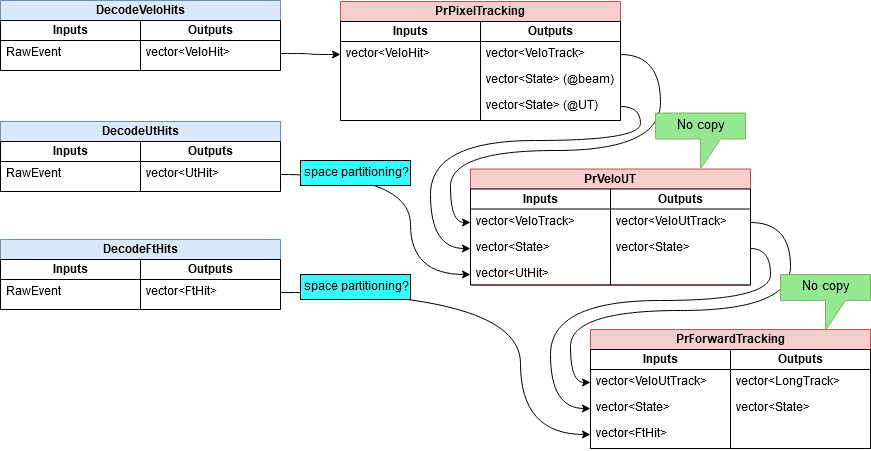

The diagram above was exported from draw.io. Its source (the exported page's mxGraphModel, read from the mxfile embedded in the PNG):
<mxGraphModel dx="2272" dy="791" grid="1" gridSize="10" guides="1" tooltips="1" connect="1" arrows="1" fold="1" page="1" pageScale="1" pageWidth="850" pageHeight="1100" math="0" shadow="0">
  <root>
    <mxCell id="0" />
    <mxCell id="1" parent="0" />
    <mxCell id="2" value="DecodeVeloHits" style="swimlane;html=1;childLayout=stackLayout;startSize=20;fillColor=#dae8fc;strokeColor=#6c8ebf;" vertex="1" parent="1">
      <mxGeometry x="-740" y="1310" width="280" height="70" as="geometry" />
    </mxCell>
    <mxCell id="3" value="Inputs" style="swimlane;html=1;startSize=20;childLayout=stackLayout;horizontalStack=0" vertex="1" parent="2">
      <mxGeometry y="20" width="140" height="50" as="geometry" />
    </mxCell>
    <mxCell id="4" value="RawEvent" style="text;html=1;strokeColor=none;fillColor=none;align=left;verticalAlign=top;spacingLeft=4;spacingRight=4;whiteSpace=wrap;overflow=hidden;rotatable=0;points=[[0,0.5],[1,0.5]];portConstraint=eastwest;" vertex="1" parent="3">
      <mxGeometry y="20" width="140" height="26" as="geometry" />
    </mxCell>
    <mxCell id="5" value="Outputs" style="swimlane;html=1;startSize=20;childLayout=stackLayout;horizontalStack=0" vertex="1" parent="2">
      <mxGeometry x="140" y="20" width="140" height="50" as="geometry">
        <mxRectangle x="90" y="20" width="70" height="70" as="alternateBounds" />
      </mxGeometry>
    </mxCell>
    <mxCell id="6" value="vector&amp;lt;VeloHit&amp;gt;" style="text;html=1;strokeColor=none;fillColor=none;align=left;verticalAlign=top;spacingLeft=4;spacingRight=4;whiteSpace=wrap;overflow=hidden;rotatable=0;points=[[0,0.5],[1,0.5]];portConstraint=eastwest;" vertex="1" parent="5">
      <mxGeometry y="20" width="140" height="26" as="geometry" />
    </mxCell>
    <mxCell id="7" value="DecodeUtHits" style="swimlane;html=1;childLayout=stackLayout;startSize=20;fillColor=#dae8fc;strokeColor=#6c8ebf;" vertex="1" parent="1">
      <mxGeometry x="-740" y="1431" width="280" height="70" as="geometry" />
    </mxCell>
    <mxCell id="8" value="Inputs" style="swimlane;html=1;startSize=20;childLayout=stackLayout;horizontalStack=0" vertex="1" parent="7">
      <mxGeometry y="20" width="140" height="50" as="geometry" />
    </mxCell>
    <mxCell id="9" value="RawEvent" style="text;html=1;strokeColor=none;fillColor=none;align=left;verticalAlign=top;spacingLeft=4;spacingRight=4;whiteSpace=wrap;overflow=hidden;rotatable=0;points=[[0,0.5],[1,0.5]];portConstraint=eastwest;" vertex="1" parent="8">
      <mxGeometry y="20" width="140" height="26" as="geometry" />
    </mxCell>
    <mxCell id="10" value="Outputs" style="swimlane;html=1;startSize=20;childLayout=stackLayout;horizontalStack=0" vertex="1" parent="7">
      <mxGeometry x="140" y="20" width="140" height="50" as="geometry">
        <mxRectangle x="90" y="20" width="70" height="70" as="alternateBounds" />
      </mxGeometry>
    </mxCell>
    <mxCell id="11" value="vector&amp;lt;UtHit&amp;gt;" style="text;html=1;strokeColor=none;fillColor=none;align=left;verticalAlign=top;spacingLeft=4;spacingRight=4;whiteSpace=wrap;overflow=hidden;rotatable=0;points=[[0,0.5],[1,0.5]];portConstraint=eastwest;" vertex="1" parent="10">
      <mxGeometry y="20" width="140" height="26" as="geometry" />
    </mxCell>
    <mxCell id="12" value="DecodeFtHits" style="swimlane;html=1;childLayout=stackLayout;startSize=20;fillColor=#dae8fc;strokeColor=#6c8ebf;" vertex="1" parent="1">
      <mxGeometry x="-740" y="1549" width="280" height="70" as="geometry" />
    </mxCell>
    <mxCell id="13" value="Inputs" style="swimlane;html=1;startSize=20;childLayout=stackLayout;horizontalStack=0" vertex="1" parent="12">
      <mxGeometry y="20" width="140" height="50" as="geometry" />
    </mxCell>
    <mxCell id="14" value="RawEvent" style="text;html=1;strokeColor=none;fillColor=none;align=left;verticalAlign=top;spacingLeft=4;spacingRight=4;whiteSpace=wrap;overflow=hidden;rotatable=0;points=[[0,0.5],[1,0.5]];portConstraint=eastwest;" vertex="1" parent="13">
      <mxGeometry y="20" width="140" height="26" as="geometry" />
    </mxCell>
    <mxCell id="15" value="Outputs" style="swimlane;html=1;startSize=20;childLayout=stackLayout;horizontalStack=0" vertex="1" parent="12">
      <mxGeometry x="140" y="20" width="140" height="50" as="geometry">
        <mxRectangle x="90" y="20" width="70" height="70" as="alternateBounds" />
      </mxGeometry>
    </mxCell>
    <mxCell id="16" value="vector&amp;lt;FtHit&amp;gt;" style="text;html=1;strokeColor=none;fillColor=none;align=left;verticalAlign=top;spacingLeft=4;spacingRight=4;whiteSpace=wrap;overflow=hidden;rotatable=0;points=[[0,0.5],[1,0.5]];portConstraint=eastwest;" vertex="1" parent="15">
      <mxGeometry y="20" width="140" height="26" as="geometry" />
    </mxCell>
    <mxCell id="17" value="PrPixelTracking" style="swimlane;html=1;childLayout=stackLayout;startSize=20;fillColor=#f8cecc;strokeColor=#b85450;" vertex="1" parent="1">
      <mxGeometry x="-400" y="1311" width="280" height="119" as="geometry" />
    </mxCell>
    <mxCell id="18" value="Inputs" style="swimlane;html=1;startSize=20;childLayout=stackLayout;horizontalStack=0" vertex="1" parent="17">
      <mxGeometry y="20" width="140" height="99" as="geometry" />
    </mxCell>
    <mxCell id="19" value="vector&amp;lt;VeloHit&amp;gt;" style="text;html=1;strokeColor=none;fillColor=none;align=left;verticalAlign=top;spacingLeft=4;spacingRight=4;whiteSpace=wrap;overflow=hidden;rotatable=0;points=[[0,0.5],[1,0.5]];portConstraint=eastwest;" vertex="1" parent="18">
      <mxGeometry y="20" width="140" height="26" as="geometry" />
    </mxCell>
    <mxCell id="20" value="Outputs" style="swimlane;html=1;startSize=20;childLayout=stackLayout;horizontalStack=0" vertex="1" parent="17">
      <mxGeometry x="140" y="20" width="140" height="99" as="geometry">
        <mxRectangle x="90" y="20" width="70" height="70" as="alternateBounds" />
      </mxGeometry>
    </mxCell>
    <mxCell id="21" value="vector&amp;lt;VeloTrack&amp;gt;" style="text;html=1;strokeColor=none;fillColor=none;align=left;verticalAlign=top;spacingLeft=4;spacingRight=4;whiteSpace=wrap;overflow=hidden;rotatable=0;points=[[0,0.5],[1,0.5]];portConstraint=eastwest;" vertex="1" parent="20">
      <mxGeometry y="20" width="140" height="26" as="geometry" />
    </mxCell>
    <mxCell id="22" value="vector&amp;lt;State&amp;gt; (&lt;font style=&quot;font-size: 11px&quot;&gt;@&lt;/font&gt;beam)" style="text;html=1;strokeColor=none;fillColor=none;align=left;verticalAlign=top;spacingLeft=4;spacingRight=4;whiteSpace=wrap;overflow=hidden;rotatable=0;points=[[0,0.5],[1,0.5]];portConstraint=eastwest;" vertex="1" parent="20">
      <mxGeometry y="46" width="140" height="26" as="geometry" />
    </mxCell>
    <mxCell id="23" value="vector&amp;lt;State&amp;gt; (&lt;font style=&quot;font-size: 11px&quot;&gt;@&lt;/font&gt;UT)" style="text;html=1;strokeColor=none;fillColor=none;align=left;verticalAlign=top;spacingLeft=4;spacingRight=4;whiteSpace=wrap;overflow=hidden;rotatable=0;points=[[0,0.5],[1,0.5]];portConstraint=eastwest;" vertex="1" parent="20">
      <mxGeometry y="72" width="140" height="26" as="geometry" />
    </mxCell>
    <mxCell id="24" value="PrVeloUT" style="swimlane;html=1;childLayout=stackLayout;startSize=20;fillColor=#f8cecc;strokeColor=#b85450;" vertex="1" parent="1">
      <mxGeometry x="-270" y="1478.5" width="280" height="116" as="geometry" />
    </mxCell>
    <mxCell id="25" value="Inputs" style="swimlane;html=1;startSize=20;childLayout=stackLayout;horizontalStack=0" vertex="1" parent="24">
      <mxGeometry y="20" width="140" height="96" as="geometry" />
    </mxCell>
    <mxCell id="26" value="vector&amp;lt;VeloTrack&amp;gt;" style="text;html=1;strokeColor=none;fillColor=none;align=left;verticalAlign=top;spacingLeft=4;spacingRight=4;whiteSpace=wrap;overflow=hidden;rotatable=0;points=[[0,0.5],[1,0.5]];portConstraint=eastwest;" vertex="1" parent="25">
      <mxGeometry y="20" width="140" height="26" as="geometry" />
    </mxCell>
    <mxCell id="27" value="vector&amp;lt;State&amp;gt;" style="text;html=1;strokeColor=none;fillColor=none;align=left;verticalAlign=top;spacingLeft=4;spacingRight=4;whiteSpace=wrap;overflow=hidden;rotatable=0;points=[[0,0.5],[1,0.5]];portConstraint=eastwest;" vertex="1" parent="25">
      <mxGeometry y="46" width="140" height="26" as="geometry" />
    </mxCell>
    <mxCell id="28" value="vector&amp;lt;UtHit&amp;gt;" style="text;html=1;strokeColor=none;fillColor=none;align=left;verticalAlign=top;spacingLeft=4;spacingRight=4;whiteSpace=wrap;overflow=hidden;rotatable=0;points=[[0,0.5],[1,0.5]];portConstraint=eastwest;" vertex="1" parent="25">
      <mxGeometry y="72" width="140" height="26" as="geometry" />
    </mxCell>
    <mxCell id="29" value="Outputs" style="swimlane;html=1;startSize=20;childLayout=stackLayout;horizontalStack=0" vertex="1" parent="24">
      <mxGeometry x="140" y="20" width="140" height="96" as="geometry">
        <mxRectangle x="90" y="20" width="70" height="70" as="alternateBounds" />
      </mxGeometry>
    </mxCell>
    <mxCell id="30" value="vector&amp;lt;VeloUtTrack&amp;gt;" style="text;html=1;strokeColor=none;fillColor=none;align=left;verticalAlign=top;spacingLeft=4;spacingRight=4;whiteSpace=wrap;overflow=hidden;rotatable=0;points=[[0,0.5],[1,0.5]];portConstraint=eastwest;" vertex="1" parent="29">
      <mxGeometry y="20" width="140" height="26" as="geometry" />
    </mxCell>
    <mxCell id="31" value="vector&amp;lt;State&amp;gt;" style="text;html=1;strokeColor=none;fillColor=none;align=left;verticalAlign=top;spacingLeft=4;spacingRight=4;whiteSpace=wrap;overflow=hidden;rotatable=0;points=[[0,0.5],[1,0.5]];portConstraint=eastwest;" vertex="1" parent="29">
      <mxGeometry y="46" width="140" height="26" as="geometry" />
    </mxCell>
    <mxCell id="32" style="edgeStyle=orthogonalEdgeStyle;curved=1;rounded=0;html=1;exitX=1;exitY=0.5;entryX=0;entryY=0.5;jettySize=auto;orthogonalLoop=1;" edge="1" source="6" target="19" parent="1">
      <mxGeometry relative="1" as="geometry" />
    </mxCell>
    <mxCell id="33" style="edgeStyle=orthogonalEdgeStyle;curved=1;rounded=0;html=1;exitX=1;exitY=0.5;entryX=0;entryY=0.5;jettySize=auto;orthogonalLoop=1;" edge="1" source="11" target="28" parent="1">
      <mxGeometry relative="1" as="geometry">
        <Array as="points">
          <mxPoint x="-330" y="1484" />
          <mxPoint x="-330" y="1584" />
        </Array>
      </mxGeometry>
    </mxCell>
    <mxCell id="34" style="edgeStyle=orthogonalEdgeStyle;curved=1;rounded=0;html=1;exitX=1;exitY=0.5;jettySize=auto;orthogonalLoop=1;entryX=0;entryY=0.5;" edge="1" source="21" target="26" parent="1">
      <mxGeometry relative="1" as="geometry">
        <Array as="points">
          <mxPoint x="-80" y="1364" />
          <mxPoint x="-80" y="1460" />
          <mxPoint x="-290" y="1460" />
          <mxPoint x="-290" y="1532" />
        </Array>
      </mxGeometry>
    </mxCell>
    <mxCell id="35" style="edgeStyle=orthogonalEdgeStyle;curved=1;rounded=0;html=1;exitX=1;exitY=0.5;jettySize=auto;orthogonalLoop=1;entryX=0;entryY=0.5;" edge="1" source="23" target="27" parent="1">
      <mxGeometry relative="1" as="geometry">
        <mxPoint x="-60" y="1570" as="targetPoint" />
        <Array as="points">
          <mxPoint x="-100" y="1416" />
          <mxPoint x="-100" y="1450" />
          <mxPoint x="-310" y="1450" />
          <mxPoint x="-310" y="1558" />
        </Array>
      </mxGeometry>
    </mxCell>
    <mxCell id="36" value="PrForwardTracking" style="swimlane;html=1;childLayout=stackLayout;startSize=20;fillColor=#f8cecc;strokeColor=#b85450;" vertex="1" parent="1">
      <mxGeometry x="-150" y="1639" width="280" height="119" as="geometry" />
    </mxCell>
    <mxCell id="37" value="Inputs" style="swimlane;html=1;startSize=20;childLayout=stackLayout;horizontalStack=0" vertex="1" parent="36">
      <mxGeometry y="20" width="140" height="99" as="geometry" />
    </mxCell>
    <mxCell id="38" value="vector&amp;lt;VeloUtTrack&amp;gt;" style="text;html=1;strokeColor=none;fillColor=none;align=left;verticalAlign=top;spacingLeft=4;spacingRight=4;whiteSpace=wrap;overflow=hidden;rotatable=0;points=[[0,0.5],[1,0.5]];portConstraint=eastwest;" vertex="1" parent="37">
      <mxGeometry y="20" width="140" height="26" as="geometry" />
    </mxCell>
    <mxCell id="39" value="vector&amp;lt;State&amp;gt;" style="text;html=1;strokeColor=none;fillColor=none;align=left;verticalAlign=top;spacingLeft=4;spacingRight=4;whiteSpace=wrap;overflow=hidden;rotatable=0;points=[[0,0.5],[1,0.5]];portConstraint=eastwest;" vertex="1" parent="37">
      <mxGeometry y="46" width="140" height="26" as="geometry" />
    </mxCell>
    <mxCell id="40" value="vector&amp;lt;FtHit&amp;gt;" style="text;html=1;strokeColor=none;fillColor=none;align=left;verticalAlign=top;spacingLeft=4;spacingRight=4;whiteSpace=wrap;overflow=hidden;rotatable=0;points=[[0,0.5],[1,0.5]];portConstraint=eastwest;" vertex="1" parent="37">
      <mxGeometry y="72" width="140" height="26" as="geometry" />
    </mxCell>
    <mxCell id="41" value="Outputs" style="swimlane;html=1;startSize=20;childLayout=stackLayout;horizontalStack=0" vertex="1" parent="36">
      <mxGeometry x="140" y="20" width="140" height="99" as="geometry">
        <mxRectangle x="90" y="20" width="70" height="70" as="alternateBounds" />
      </mxGeometry>
    </mxCell>
    <mxCell id="42" value="vector&amp;lt;LongTrack&amp;gt;" style="text;html=1;strokeColor=none;fillColor=none;align=left;verticalAlign=top;spacingLeft=4;spacingRight=4;whiteSpace=wrap;overflow=hidden;rotatable=0;points=[[0,0.5],[1,0.5]];portConstraint=eastwest;" vertex="1" parent="41">
      <mxGeometry y="20" width="140" height="26" as="geometry" />
    </mxCell>
    <mxCell id="43" value="vector&amp;lt;State&amp;gt;" style="text;html=1;strokeColor=none;fillColor=none;align=left;verticalAlign=top;spacingLeft=4;spacingRight=4;whiteSpace=wrap;overflow=hidden;rotatable=0;points=[[0,0.5],[1,0.5]];portConstraint=eastwest;" vertex="1" parent="41">
      <mxGeometry y="46" width="140" height="26" as="geometry" />
    </mxCell>
    <mxCell id="44" style="edgeStyle=orthogonalEdgeStyle;curved=1;rounded=0;html=1;exitX=1;exitY=0.5;entryX=0;entryY=0.5;jettySize=auto;orthogonalLoop=1;" edge="1" source="30" target="38" parent="1">
      <mxGeometry relative="1" as="geometry">
        <Array as="points">
          <mxPoint x="50" y="1532" />
          <mxPoint x="50" y="1620" />
          <mxPoint x="-170" y="1620" />
          <mxPoint x="-170" y="1692" />
        </Array>
      </mxGeometry>
    </mxCell>
    <mxCell id="45" style="edgeStyle=orthogonalEdgeStyle;curved=1;rounded=0;html=1;exitX=1;exitY=0.5;entryX=0;entryY=0.5;jettySize=auto;orthogonalLoop=1;" edge="1" source="31" target="39" parent="1">
      <mxGeometry relative="1" as="geometry">
        <Array as="points">
          <mxPoint x="30" y="1558" />
          <mxPoint x="30" y="1610" />
          <mxPoint x="-190" y="1610" />
          <mxPoint x="-190" y="1718" />
        </Array>
      </mxGeometry>
    </mxCell>
    <mxCell id="46" style="edgeStyle=orthogonalEdgeStyle;curved=1;rounded=0;html=1;exitX=1;exitY=0.5;entryX=0;entryY=0.5;jettySize=auto;orthogonalLoop=1;" edge="1" source="16" target="40" parent="1">
      <mxGeometry relative="1" as="geometry">
        <Array as="points">
          <mxPoint x="-220" y="1602" />
          <mxPoint x="-220" y="1744" />
        </Array>
      </mxGeometry>
    </mxCell>
    <mxCell id="47" value="No copy" style="shape=callout;whiteSpace=wrap;html=1;perimeter=calloutPerimeter;fillColor=#95E892;strokeColor=#82b366;fontSize=13;" vertex="1" parent="1">
      <mxGeometry x="-85" y="1422.5" width="90" height="56" as="geometry" />
    </mxCell>
    <mxCell id="48" value="No copy" style="shape=callout;whiteSpace=wrap;html=1;perimeter=calloutPerimeter;fillColor=#95E892;strokeColor=#82b366;fontSize=13;" vertex="1" parent="1">
      <mxGeometry x="40" y="1584" width="90" height="56" as="geometry" />
    </mxCell>
    <mxCell id="49" value="space partitioning?" style="rounded=0;whiteSpace=wrap;html=1;strokeColor=#000000;fillColor=#33FFFF;" vertex="1" parent="1">
      <mxGeometry x="-440" y="1584" width="110" height="25" as="geometry" />
    </mxCell>
    <mxCell id="50" value="space partitioning?" style="rounded=0;whiteSpace=wrap;html=1;strokeColor=#000000;fillColor=#33FFFF;" vertex="1" parent="1">
      <mxGeometry x="-440" y="1470" width="110" height="25" as="geometry" />
    </mxCell>
  </root>
</mxGraphModel>